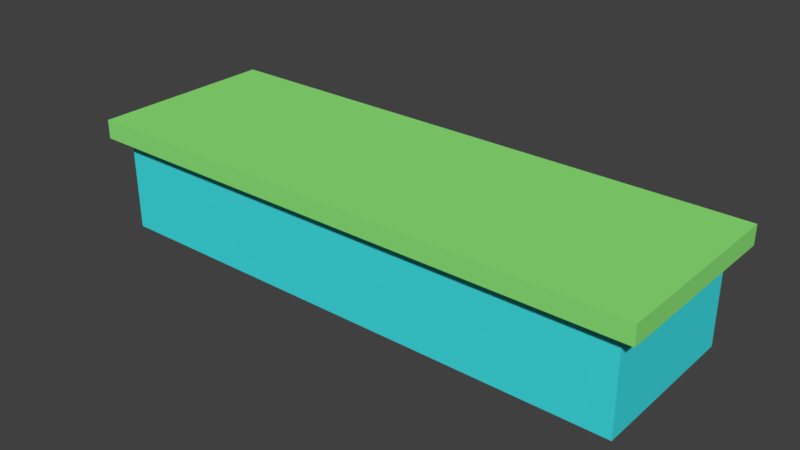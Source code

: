 # Source: Table.blend  (saved by Blender 2.78.0; exported with 4.5.12 LTS)
import bpy
from mathutils import Matrix  # noqa: F401  (used for matrix-valued properties, if any)

bpy.ops.wm.read_factory_settings(use_empty=True)
scene = bpy.context.scene
scene.name = 'Scene'

# ---- collections
col_collection_1 = bpy.data.collections.new('Collection 1'); scene.collection.children.link(col_collection_1)

# ---- materials (node trees are filled in below, after node groups)
mat_table_top = bpy.data.materials.new('Table_Top')
mat_table_top.alpha_threshold = 0.0
mat_table_top.use_transparent_shadow = False
mat_table_top.diffuse_color = (0.2753, 0.8, 0.1912, 1.0)
mat_table_top.roughness = 0.5
mat_table_bottom = bpy.data.materials.new('Table_Bottom')
mat_table_bottom.alpha_threshold = 0.0
mat_table_bottom.use_transparent_shadow = False
mat_table_bottom.diffuse_color = (0.05222, 0.7547, 0.8, 1.0)
mat_table_bottom.roughness = 0.5

# ---- material node trees

# ---- world
world_world = bpy.data.worlds.new('World'); scene.world = world_world
world_world.color = (0.05088, 0.05088, 0.05088)
world_world.use_sun_shadow = False
world_world.sun_shadow_jitter_overblur = 0.0
world_world.cycles.sampling_method = 'MANUAL'

# ---- meshes
me_cube_001 = bpy.data.meshes.new('Cube.001')
me_cube_001.from_pydata([(3.0, 1.0, -1.0), (3.0, 1.0, 1.0), (-3.0, 1.0, 1.0), (-3.0, 1.0, -1.0), (3.0, 1.2, -1.0), (3.0, 1.2, 1.0), (-3.0, 1.2, 1.0), (-3.0, 1.2, -1.0), (2.828, 1.0, -0.8568), (2.828, 1.0, 0.8568), (-2.828, 1.0, 0.8568), (-2.828, 1.0, -0.8568), (2.828, 2.154e-07, -0.8568), (2.828, 9.616e-08, 0.8568), (-2.828, 9.616e-08, 0.8568), (-2.828, 2.154e-07, -0.8568)], [], [(0, 1, 9, 8), (4, 7, 6, 5), (0, 4, 5, 1), (1, 5, 6, 2), (2, 6, 7, 3), (4, 0, 3, 7), (10, 11, 15, 14), (2, 3, 11, 10), (1, 2, 10, 9), (3, 0, 8, 11), (12, 13, 14, 15), (11, 8, 12, 15), (9, 10, 14, 13), (8, 9, 13, 12)])
me_cube_001.polygons.foreach_set('use_smooth', [True] * 14)
me_cube_001.polygons.foreach_set('material_index', [0, 0, 0, 0, 0, 0, 1, 0, 0, 0, 1, 1, 1, 1])
_k = set([(0, 1), (0, 3), (0, 4), (1, 2), (1, 5), (2, 3), (2, 6), (3, 7), (4, 5), (4, 7), (5, 6), (6, 7), (8, 9), (8, 11), (8, 12), (9, 10), (9, 13), (10, 11), (10, 14), (11, 15), (12, 13), (12, 15), (13, 14), (14, 15)])
me_cube_001.attributes.new('sharp_edge', 'BOOLEAN', 'EDGE').data.foreach_set('value', [ (min(e.vertices), max(e.vertices)) in _k for e in me_cube_001.edges])
me_cube_001.materials.append(mat_table_top)
me_cube_001.materials.append(mat_table_bottom)
me_cube_001.use_remesh_preserve_volume = False
me_cube_001.use_remesh_preserve_attributes = False
me_cube_001.use_mirror_vertex_groups = False
me_cube_001.update()
me_cube_001.normals_split_custom_set([tuple(v) for v in zip(*[iter([1.864e-14, -1.0, -5.212e-08, 1.864e-14, -1.0, 2.008e-07, 1.609e-14, -1.0, 2.515e-07, 1.609e-14, -1.0, -4.499e-08, -1.362e-14, 1.0, 1.589e-07, -1.362e-14, 1.0, 1.589e-07, -1.362e-14, 1.0, 1.589e-07, -1.362e-14, 1.0, 1.589e-07, 1.0, 1.192e-06, 8.345e-07, 1.0, 1.192e-06, 8.345e-07, 1.0, 1.192e-06, 8.345e-07, 1.0, 1.192e-06, 8.345e-07, -9.934e-08, -1.192e-06, 1.0, -9.934e-08, -1.192e-06, 1.0, -9.934e-08, -1.192e-06, 1.0, -9.934e-08, -1.192e-06, 1.0, -1.0, -2.98e-06, -7.749e-07, -1.0, -2.98e-06, -7.749e-07, -1.0, -2.98e-06, -7.749e-07, -1.0, -2.98e-06, -7.749e-07, 6.209e-08, 1.788e-06, -1.0, 6.209e-08, 1.788e-06, -1.0, 6.209e-08, 1.788e-06, -1.0, 6.209e-08, 1.788e-06, -1.0, -1.0, -2.783e-07, -1.113e-06, -1.0, -2.783e-07, -1.113e-06, -1.0, -2.783e-07, -1.113e-06, -1.0, -2.783e-07, -1.113e-06, 0.0, -1.0, 2.008e-07, 0.0, -1.0, -5.212e-08, 0.0, -1.0, -4.499e-08, 0.0, -1.0, 2.515e-07, 1.864e-14, -1.0, 2.008e-07, 0.0, -1.0, 2.008e-07, 0.0, -1.0, 2.515e-07, 1.609e-14, -1.0, 2.515e-07, 0.0, -1.0, -5.212e-08, 1.864e-14, -1.0, -5.212e-08, 1.609e-14, -1.0, -4.499e-08, 0.0, -1.0, -4.499e-08, 3.665e-15, -1.0, -6.957e-08, 3.665e-15, -1.0, -6.957e-08, 3.665e-15, -1.0, -6.957e-08, 3.665e-15, -1.0, -6.957e-08, 5.268e-08, 5.96e-08, -1.0, 5.268e-08, 5.96e-08, -1.0, 5.268e-08, 5.96e-08, -1.0, 5.268e-08, 5.96e-08, -1.0, -4.215e-08, 0.0, 1.0, -4.215e-08, 0.0, 1.0, -4.215e-08, 0.0, 1.0, -4.215e-08, 0.0, 1.0, 1.0, 0.0, 0.0, 1.0, 0.0, 0.0, 1.0, 0.0, 0.0, 1.0, 0.0, 0.0])] * 3)])

# ---- objects
ob_cube = bpy.data.objects.new('Cube', me_cube_001)

# ---- transforms, parenting, visibility, modifiers, constraints
ob_cube.location = (0.0, 0.0, 0.0)
ob_cube.rotation_euler = (1.571, -0.0, 0.0)
ob_cube.color = (0.8, 0.8, 0.8, 1.0)
ob_cube.lineart.crease_threshold = 0.0

# ---- collection membership
col_collection_1.objects.link(ob_cube)

# ---- scene / render settings (as saved in the file)
scene.frame_start = 1; scene.frame_end = 250; scene.frame_set(1)
scene.render.engine = 'BLENDER_EEVEE_NEXT'
scene.render.resolution_percentage = 50
scene.render.dither_intensity = 0.0
scene.cycles.use_denoising = False
scene.cycles.samples = 128
scene.cycles.sampling_pattern = 'TABULATED_SOBOL'
scene.cycles.light_sampling_threshold = 0.0
scene.cycles.use_adaptive_sampling = False
scene.cycles.use_light_tree = False
scene.cycles.blur_glossy = 0.0
scene.cycles.sample_clamp_indirect = 0.0
scene.view_settings.view_transform = 'Standard'
bpy.context.view_layer.update()

# ---- added for rendering (the .blend has no active camera and no usable light): camera, sun
cam_auto = bpy.data.cameras.new('AutoCamera')
cam_auto.lens = 50.0
cam_auto.sensor_width = 36.0
cam_auto.clip_end = 1000.0
ob_auto_camera = bpy.data.objects.new('AutoCamera', cam_auto)
scene.collection.objects.link(ob_auto_camera)
ob_auto_camera.location = (5.95603, -7.14724, 5.36483)
ob_auto_camera.rotation_euler = (1.09748, -7.21219e-08, 0.694738)
scene.camera = ob_auto_camera
light_auto_sun = bpy.data.lights.new('AutoSun', 'SUN')
light_auto_sun.energy = 3.0
light_auto_sun.angle = 0.0523599
ob_auto_sun = bpy.data.objects.new('AutoSun', light_auto_sun)
scene.collection.objects.link(ob_auto_sun)
ob_auto_sun.rotation_euler = (0.872665, 0.174533, 0.523599)
bpy.context.view_layer.update()

